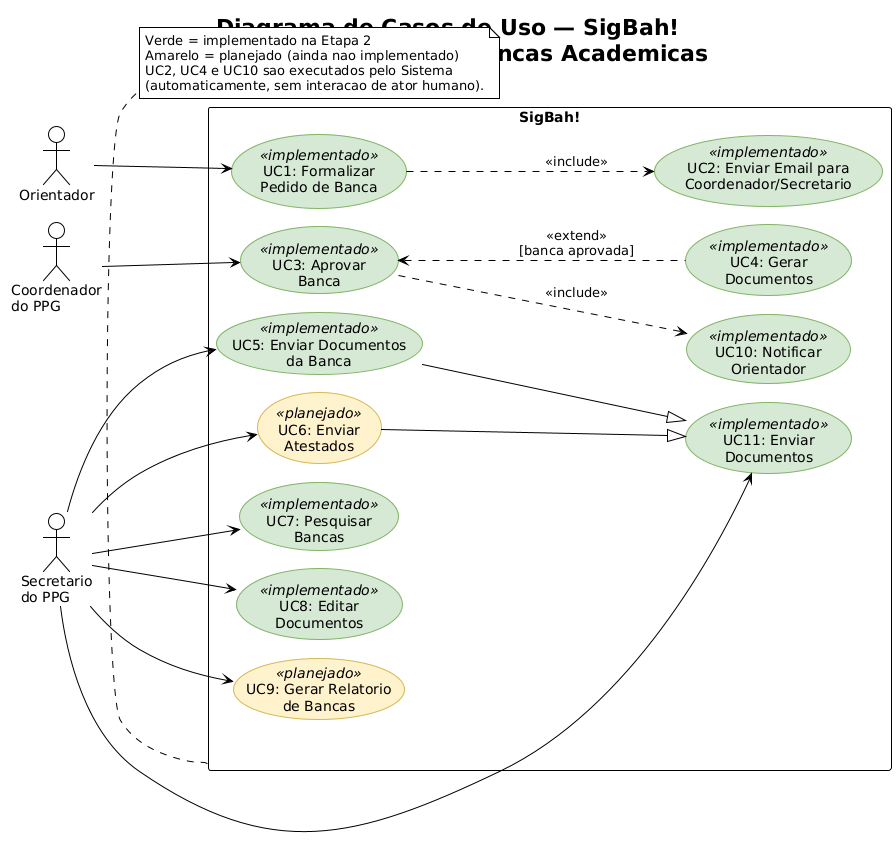

The diagram above was rendered by PlantUML. Its source (embedded in the PNG):
@startuml use-case-diagram
!pragma layout smetana
!theme plain
skinparam shadowing false

title Diagrama de Casos de Uso — SigBah!\nSistema de Gestao de Bancas Academicas

left to right direction

' ============================================================
' ESTILOS: implementado vs planejado
' ============================================================
skinparam usecase {
    BackgroundColor<<implementado>> #D5E8D4
    BorderColor<<implementado>> #82B366
    BackgroundColor<<planejado>> #FFF2CC
    BorderColor<<planejado>> #D6B656
}

' ============================================================
' ATORES
' ============================================================
actor "Orientador" as orientador
actor "Coordenador\ndo PPG" as coordenador
actor "Secretario\ndo PPG" as secretario

' ============================================================
' FRONTEIRA DO SISTEMA
' ============================================================
rectangle "SigBah!" {

    ' --- Casos de uso do Orientador ---
    usecase "UC1: Formalizar\nPedido de Banca" as UC1 <<implementado>>

    ' --- Casos de uso do Sistema (include/extend) ---
    usecase "UC2: Enviar Email para\nCoordenador/Secretario" as UC2 <<implementado>>
    usecase "UC10: Notificar\nOrientador" as UC10 <<implementado>>
    usecase "UC4: Gerar\nDocumentos" as UC4 <<implementado>>

    ' --- Casos de uso do Coordenador ---
    usecase "UC3: Aprovar\nBanca" as UC3 <<implementado>>

    ' --- Casos de uso do Secretario ---
    usecase "UC5: Enviar Documentos\nda Banca" as UC5 <<implementado>>
    usecase "UC6: Enviar\nAtestados" as UC6 <<planejado>>
    usecase "UC7: Pesquisar\nBancas" as UC7 <<implementado>>
    usecase "UC8: Editar\nDocumentos" as UC8 <<implementado>>
    usecase "UC9: Gerar Relatorio\nde Bancas" as UC9 <<planejado>>
    usecase "UC11: Enviar\nDocumentos" as UC11 <<implementado>>
}

' ============================================================
' ASSOCIACOES ATOR <-> CASO DE USO
' ============================================================
orientador --> UC1

coordenador --> UC3

secretario --> UC5
secretario --> UC6
secretario --> UC7
secretario --> UC8
secretario --> UC9
secretario --> UC11

' ============================================================
' RELACIONAMENTOS ENTRE CASOS DE USO
' ============================================================

' Include
UC1 ..> UC2 : <<include>>
UC3 ..> UC10 : <<include>>

' Extend
UC3 <.. UC4 : <<extend>>\n[banca aprovada]

' Generalizacao/Especializacao
UC5 --|> UC11
UC6 --|> UC11

' ============================================================
' LEGENDA
' ============================================================
note bottom of "SigBah!"
    Verde = implementado na Etapa 2
    Amarelo = planejado (ainda nao implementado)
    UC2, UC4 e UC10 sao executados pelo Sistema
    (automaticamente, sem interacao de ator humano).
end note

@enduml